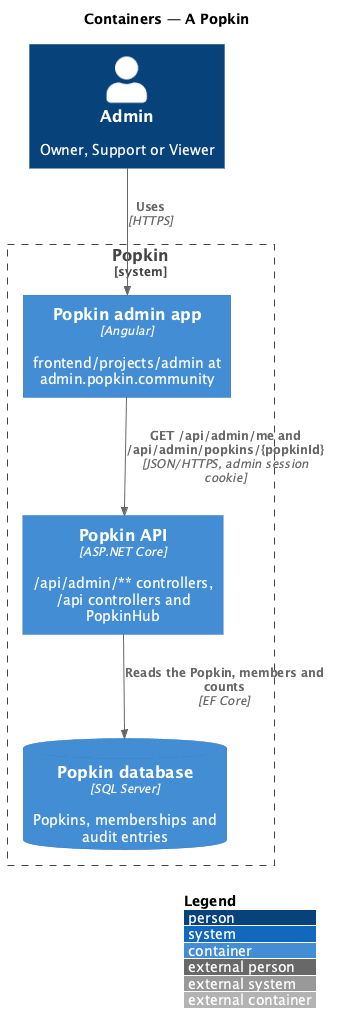

The diagram above was rendered by PlantUML. Its source (embedded in the PNG):
@startuml
!include <C4/C4_Container>
LAYOUT_WITH_LEGEND()
title Containers — A Popkin

Person(admin, "Admin", "Owner, Support or Viewer")
System_Boundary(popkin, "Popkin") {
  Container(adminApp, "Popkin admin app", "Angular", "frontend/projects/admin at admin.popkin.community")
  Container(api, "Popkin API", "ASP.NET Core", "/api/admin/** controllers, /api controllers and PopkinHub")
  ContainerDb(db, "Popkin database", "SQL Server", "Popkins, memberships and audit entries")
}
Rel(admin, adminApp, "Uses", "HTTPS")
Rel(adminApp, api, "GET /api/admin/me and /api/admin/popkins/{popkinId}", "JSON/HTTPS, admin session cookie")
Rel(api, db, "Reads the Popkin, members and counts", "EF Core")
@enduml